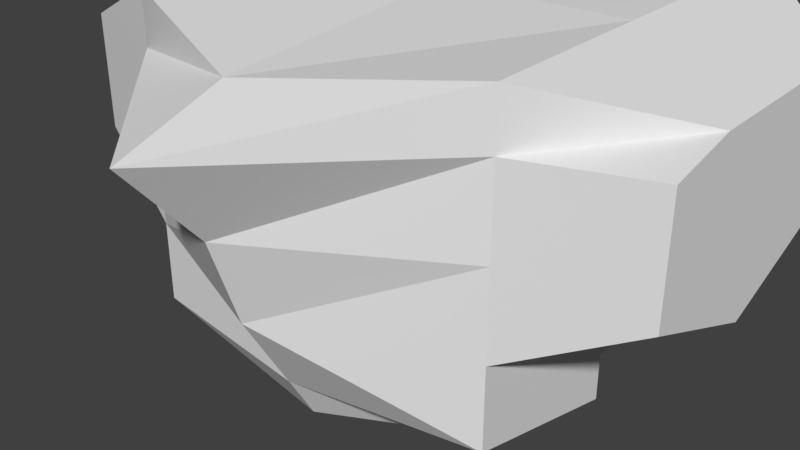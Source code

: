 # Source: raiden_body_1.blend  (saved by Blender 2.79.0; exported with 4.5.12 LTS)
import bpy
from mathutils import Matrix  # noqa: F401  (used for matrix-valued properties, if any)

bpy.ops.wm.read_factory_settings(use_empty=True)
scene = bpy.context.scene
scene.name = 'Scene'

# ---- collections
col_collection_1 = bpy.data.collections.new('Collection 1'); scene.collection.children.link(col_collection_1)

# ---- materials (node trees are filled in below, after node groups)
mat_material_001 = bpy.data.materials.new('Material.001')
mat_material_001.alpha_threshold = 0.0
mat_material_001.use_transparent_shadow = False
mat_material_001.roughness = 0.5
mat_material_001.line_color = (0.0, 0.0, 0.0, 1.0)

# ---- material node trees

# ---- world
world_world = bpy.data.worlds.new('World'); scene.world = world_world
world_world.color = (0.05088, 0.05088, 0.05088)
world_world.use_sun_shadow = False
world_world.sun_shadow_jitter_overblur = 0.0
world_world.cycles.sampling_method = 'MANUAL'

# ---- meshes
me_cube_004 = bpy.data.meshes.new('Cube.004')
me_cube_004.from_pydata([(-0.7636, -1.0, -1.0), (-0.7636, -1.0, -0.514), (-0.7636, 1.0, -1.0), (-0.7636, 1.0, -0.514), (0.7636, -1.0, -1.0), (0.7636, -1.0, -0.514), (0.7636, 1.0, -1.0), (0.7636, 1.0, -0.514), (-0.9974, -1.306, -0.2903), (-0.9974, 1.306, -0.2903), (0.9974, 1.306, -0.2903), (0.9974, -1.306, -0.2903), (-0.9974, -1.683, 0.6226), (-0.9974, 1.693, 0.6226), (0.9974, 1.693, 0.6226), (0.9974, -1.683, 0.6226), (-0.9974, -1.306, 0.8845), (-0.9974, 1.693, 0.8845), (0.9974, 1.693, 0.8845), (0.9974, -1.306, 0.8845), (0.9974, -1.683, 0.2084), (-0.9974, -1.683, 0.2084), (-0.9974, 1.693, 0.2084), (0.9974, 1.693, 0.2084), (0.6734, 1.0, -1.0), (0.1527, 1.0, -1.0), (-0.1527, 1.0, -1.0), (-0.6736, 1.0, -1.0), (-0.6736, 1.0, -0.514), (-0.1527, 1.0, -0.514), (0.1527, 1.0, -0.514), (0.6734, 1.0, -0.514), (-0.6736, -1.0, -1.0), (-0.1527, -1.0, -1.0), (0.1527, -1.0, -1.0), (0.6734, -1.0, -1.0), (0.6734, -1.0, -0.514), (0.1527, -1.0, -0.514), (-0.1527, -1.0, -0.514), (-0.6736, -1.0, -0.514), (-0.8139, 1.306, -0.2903), (-0.1995, 1.306, -0.2903), (0.1995, 1.306, -0.2903), (0.8137, 1.306, -0.2903), (0.8137, -1.306, -0.2903), (0.1995, -1.306, -0.2903), (-0.1995, -1.306, -0.2903), (-0.8139, -1.306, -0.2903), (-0.8139, 1.693, 0.6226), (-0.1995, 1.693, 0.6226), (0.1995, 1.693, 0.6226), (0.8137, 1.693, 0.6226), (0.8137, -1.683, 0.6226), (0.1995, -1.683, 0.6226), (-0.1995, -1.683, 0.6226), (-0.8139, -1.683, 0.6226), (-0.8139, 1.693, 0.8845), (-0.3952, 1.693, 0.8845), (0.3952, 1.693, 0.8845), (0.8137, 1.693, 0.8845), (0.8137, -1.306, 0.8845), (0.3952, -1.306, 0.8845), (-0.3952, -1.306, 0.8845), (-0.8139, -1.306, 0.8845), (-0.8139, 1.693, 0.2084), (-0.1995, 1.693, 0.2084), (0.1995, 1.693, 0.2084), (0.8137, 1.693, 0.2084), (0.8137, -1.683, 0.2084), (0.1995, -1.683, 0.2084), (-0.1995, -1.683, 0.2084), (-0.8139, -1.683, 0.2084), (-0.6312, 1.09, -1.092), (-0.6429, 0.985, -0.4843), (-0.6312, -1.096, -1.092), (-0.6429, -0.9824, -0.4843), (-0.7749, 1.286, -0.2642), (-0.7749, -1.284, -0.2642), (-0.7749, 1.666, 0.6338), (-0.7749, -1.654, 0.6338), (-0.7749, 1.666, 0.8914), (-0.7749, -1.284, 0.8914), (-0.7749, 1.666, 0.2263), (-0.7749, -1.654, 0.2263), (0.6381, 1.09, -1.092), (0.6499, 0.985, -0.4843), (0.6381, -1.096, -1.092), (0.6499, -0.9824, -0.4843), (0.7832, 1.286, -0.2642), (0.7832, -1.284, -0.2642), (0.7832, 1.666, 0.6338), (0.7832, -1.654, 0.6338), (0.7832, 1.666, 0.8914), (0.7832, -1.284, 0.8914), (0.7832, 1.666, 0.2263), (0.7832, -1.654, 0.2263)], [], [(0, 1, 3, 2), (24, 31, 7, 6), (6, 7, 5, 4), (32, 39, 1, 0), (24, 6, 4, 35), (5, 7, 10, 11), (68, 20, 15, 52), (3, 1, 8, 9), (36, 5, 11, 44), (28, 3, 9, 40), (48, 13, 17, 56), (64, 22, 13, 48), (20, 23, 14, 15), (22, 21, 12, 13), (56, 17, 16, 63), (15, 14, 18, 19), (13, 12, 16, 17), (52, 15, 19, 60), (9, 8, 21, 22), (11, 10, 23, 20), (40, 9, 22, 64), (44, 11, 20, 68), (8, 47, 71, 21), (77, 46, 70, 83), (46, 45, 69, 70), (89, 44, 68, 95), (10, 43, 67, 23), (88, 42, 66, 94), (42, 41, 65, 66), (76, 40, 64, 82), (12, 55, 63, 16), (79, 54, 62, 81), (54, 53, 61, 62), (91, 52, 60, 93), (18, 59, 60, 19), (92, 58, 61, 93), (58, 57, 62, 61), (80, 56, 63, 81), (23, 67, 51, 14), (94, 66, 50, 90), (66, 65, 49, 50), (82, 64, 48, 78), (14, 51, 59, 18), (90, 50, 58, 92), (50, 49, 57, 58), (78, 48, 56, 80), (7, 31, 43, 10), (85, 30, 42, 88), (30, 29, 41, 42), (73, 28, 40, 76), (1, 39, 47, 8), (75, 38, 46, 77), (38, 37, 45, 46), (87, 36, 44, 89), (21, 71, 55, 12), (83, 70, 54, 79), (70, 69, 53, 54), (95, 68, 52, 91), (2, 27, 32, 0), (72, 26, 33, 74), (26, 25, 34, 33), (84, 24, 35, 86), (4, 5, 36, 35), (86, 87, 37, 34), (34, 37, 38, 33), (74, 75, 39, 32), (2, 3, 28, 27), (72, 73, 29, 26), (26, 29, 30, 25), (84, 85, 31, 24), (27, 28, 73, 72), (33, 38, 75, 74), (27, 72, 74, 32), (71, 83, 79, 55), (39, 75, 77, 47), (29, 73, 76, 41), (49, 78, 80, 57), (65, 82, 78, 49), (57, 80, 81, 62), (55, 79, 81, 63), (41, 76, 82, 65), (47, 77, 83, 71), (25, 30, 85, 84), (35, 36, 87, 86), (25, 84, 86, 34), (69, 95, 91, 53), (37, 87, 89, 45), (31, 85, 88, 43), (51, 90, 92, 59), (67, 94, 90, 51), (59, 92, 93, 60), (53, 91, 93, 61), (43, 88, 94, 67), (45, 89, 95, 69)])
me_cube_004.use_remesh_preserve_volume = False
me_cube_004.use_remesh_preserve_attributes = False
me_cube_004.use_mirror_vertex_groups = False
me_cube_004.update()
me_cube_001 = bpy.data.meshes.new('Cube.001')
me_cube_001.from_pydata([(1.077, 1.612, -0.5632), (1.077, -0.4715, -0.5632), (-1.077, -0.4715, -0.5632), (-1.077, 1.612, -0.5632), (1.638, 2.154, 0.5824), (1.638, -1.014, 0.5824), (-1.638, -1.014, 0.5824), (-1.638, 2.154, 0.5824), (1.638, 0.5702, -0.5632), (3.221e-07, 2.154, -0.5632), (1.638, 2.154, -0.1383), (2.917e-08, -1.014, -0.5632), (1.638, -1.014, -0.1383), (-1.638, 0.5702, -0.5632), (-1.638, -1.014, -0.1383), (-1.638, 2.154, -0.1383), (1.638, 0.5702, 0.5824), (4.197e-07, 2.154, 0.5824), (-8.496e-07, -1.687, 0.5824), (-1.638, 0.5702, 0.5824), (4.197e-07, 2.154, -0.1383), (-1.638, 0.5702, -0.1383), (-4.591e-07, -1.263, -0.1383), (1.638, 0.5702, -0.1383), (1.268e-07, 0.5702, -0.5632), (1.638, -1.014, 2.102), (4.197e-07, 2.74, 2.102), (-1.638, 2.74, 2.102), (-8.496e-07, -2.608, 2.102), (-1.638, -1.014, 2.102), (1.638, 2.74, 2.102), (-2.672, 0.5702, 0.5824), (-2.672, 1.737, 0.9919), (-2.672, -0.6743, 1.076), (-2.672, 1.737, 2.102), (-2.672, 0.5702, 2.102), (-2.672, -0.6743, 2.102), (2.672, 0.5702, 0.5824), (2.672, -0.6743, 1.076), (2.672, 1.737, 0.9919), (2.672, -0.6743, 2.102), (2.672, 0.5702, 2.102), (2.672, 1.737, 2.102), (-1.638, 0.5702, 2.58), (-2.672, 0.5702, 2.231), (1.638, 0.5702, 2.58), (1.638, -1.014, 2.58), (4.197e-07, 2.787, 2.58), (-1.638, 2.787, 2.58), (-8.496e-07, -1.687, 2.416), (-1.638, -1.014, 2.58), (1.638, 2.787, 2.58), (-2.149e-07, 0.5702, 2.58), (2.672, -0.02763, 2.231), (-2.672, 1.737, 2.231), (-2.672, -0.02762, 2.231), (2.672, 0.5702, 2.231), (2.672, 1.737, 2.231), (-1.638, 2.293, 1.342), (-8.496e-07, -1.949, 1.342), (1.638, -1.014, 1.342), (1.638, 2.293, 1.342), (4.197e-07, 2.293, 1.342), (-1.638, -1.014, 1.342), (-2.672, 1.737, 1.342), (-2.672, 0.5702, 1.342), (-2.672, -0.6743, 1.342), (2.672, -0.6743, 1.342), (2.672, 1.737, 1.342), (2.672, 0.5702, 1.342)], [], [(24, 11, 2, 13), (62, 58, 27, 26), (23, 16, 5, 12), (22, 18, 6, 14), (21, 19, 7, 15), (20, 9, 3, 15), (17, 20, 15, 7), (4, 10, 20, 17), (10, 0, 9, 20), (13, 21, 15, 3), (2, 14, 21, 13), (14, 6, 19, 21), (11, 22, 14, 2), (1, 12, 22, 11), (12, 5, 18, 22), (8, 23, 12, 1), (0, 10, 23, 8), (10, 4, 16, 23), (16, 4, 39, 37), (7, 19, 31, 32), (59, 60, 25, 28), (9, 24, 13, 3), (0, 8, 24, 9), (8, 1, 11, 24), (26, 27, 48, 47), (35, 36, 55, 44), (42, 30, 51, 57), (40, 41, 56, 53), (34, 35, 44, 54), (61, 62, 26, 30), (63, 59, 28, 29), (25, 40, 53, 46), (64, 65, 35, 34), (65, 66, 36, 35), (58, 7, 32, 64), (36, 29, 50, 55), (19, 6, 33, 31), (63, 29, 36, 66), (69, 68, 42, 41), (67, 69, 41, 40), (61, 30, 42, 68), (60, 5, 38, 67), (28, 25, 46, 49), (5, 16, 37, 38), (52, 43, 50, 49), (45, 52, 49, 46), (51, 47, 52, 45), (47, 48, 43, 52), (50, 43, 44, 55), (45, 46, 53, 56), (43, 48, 54, 44), (51, 45, 56, 57), (41, 42, 57, 56), (30, 26, 47, 51), (29, 28, 49, 50), (27, 34, 54, 48), (25, 60, 67, 40), (4, 61, 68, 39), (38, 37, 69, 67), (37, 39, 68, 69), (6, 63, 66, 33), (27, 58, 64, 34), (31, 33, 66, 65), (32, 31, 65, 64), (6, 18, 59, 63), (4, 17, 62, 61), (18, 5, 60, 59), (17, 7, 58, 62)])
me_cube_001.materials.append(mat_material_001)
me_cube_001.use_remesh_preserve_volume = False
me_cube_001.use_remesh_preserve_attributes = False
me_cube_001.use_mirror_vertex_groups = False
me_cube_001.update()

# ---- objects
ob_cube_005 = bpy.data.objects.new('Cube.005', me_cube_004)
ob_cube_001 = bpy.data.objects.new('Cube.001', me_cube_001)

# ---- transforms, parenting, visibility, modifiers, constraints
ob_cube_005.location = (0.0, 0.6373, 0.9034)
ob_cube_005.scale = (1.533, 0.7934, 0.8713)
ob_cube_005.lineart.crease_threshold = 0.0
ob_cube_001.location = (0.0, 0.0, 0.0)
ob_cube_001.scale = (1.482, 1.482, 1.482)
ob_cube_001.lock_rotations_4d = False
ob_cube_001.empty_display_type = 'ARROWS'
ob_cube_001.hide_viewport = True
ob_cube_001.lineart.crease_threshold = 0.0

# ---- collection membership
col_collection_1.objects.link(ob_cube_005)
col_collection_1.objects.link(ob_cube_001)

# ---- scene / render settings (as saved in the file)
scene.frame_start = 1; scene.frame_end = 250; scene.frame_set(1)
scene.render.engine = 'BLENDER_EEVEE_NEXT'
scene.render.resolution_percentage = 50
scene.render.dither_intensity = 0.0
scene.cycles.use_denoising = False
scene.cycles.samples = 128
scene.cycles.sampling_pattern = 'TABULATED_SOBOL'
scene.cycles.use_adaptive_sampling = False
scene.cycles.use_light_tree = False
scene.cycles.blur_glossy = 0.0
scene.cycles.sample_clamp_indirect = 0.0
scene.view_settings.view_transform = 'Standard'
bpy.context.view_layer.update()

# ---- added for rendering (the .blend has no active camera and no usable light): camera, sun
cam_auto = bpy.data.cameras.new('AutoCamera')
cam_auto.lens = 50.0
cam_auto.sensor_width = 36.0
cam_auto.clip_end = 1000.0
ob_auto_camera = bpy.data.objects.new('AutoCamera', cam_auto)
scene.collection.objects.link(ob_auto_camera)
ob_auto_camera.location = (7.60459, -9.03632, 7.09216)
ob_auto_camera.rotation_euler = (1.09748, -7.21219e-08, 0.694738)
scene.camera = ob_auto_camera
light_auto_sun = bpy.data.lights.new('AutoSun', 'SUN')
light_auto_sun.energy = 3.0
light_auto_sun.angle = 0.0523599
ob_auto_sun = bpy.data.objects.new('AutoSun', light_auto_sun)
scene.collection.objects.link(ob_auto_sun)
ob_auto_sun.rotation_euler = (0.872665, 0.174533, 0.523599)
bpy.context.view_layer.update()
